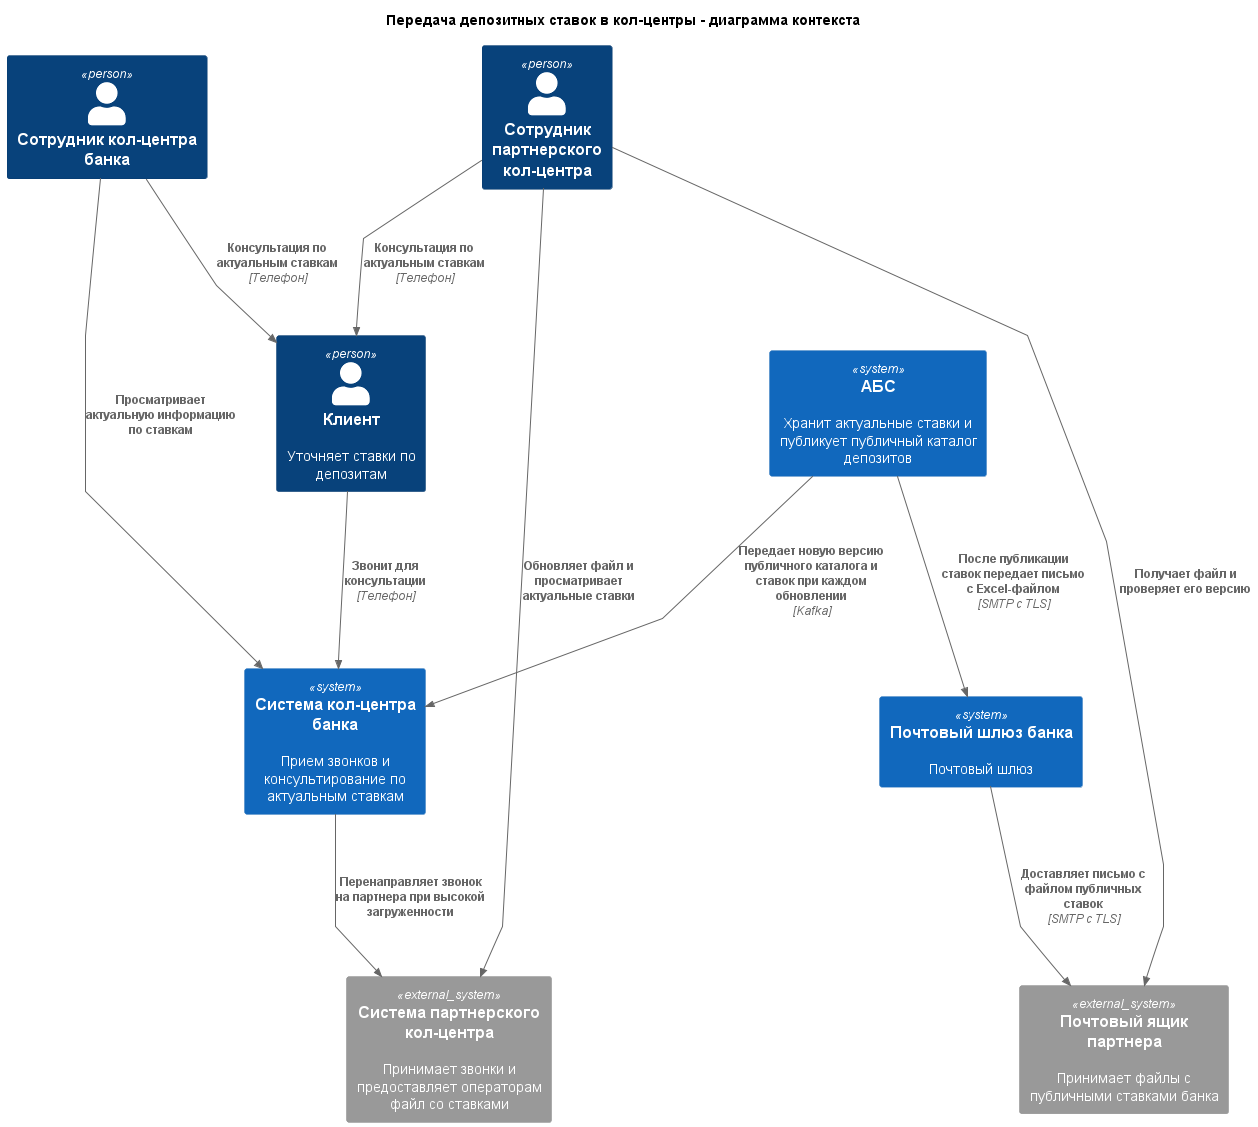

The diagram above was rendered by PlantUML. Its source (embedded in the PNG):
@startuml

title Передача депозитных ставок в кол-центры - диаграмма контекста

top to bottom direction
skinparam linetype polyline
skinparam nodesep 80
skinparam ranksep 100

!include <C4/C4_Context>

Person(client, "Клиент", "Уточняет ставки по депозитам")
Person(call_manager, "Сотрудник кол-центра банка")
Person(partner_call_manager, "Сотрудник партнерского кол-центра")

System(abs, "АБС", "Хранит актуальные ставки и публикует публичный каталог депозитов")
System(call, "Система кол-центра банка", "Прием звонков и консультирование по актуальным ставкам")
System(mail_gateway, "Почтовый шлюз банка", "Почтовый шлюз")
System_Ext(partner_call, "Система партнерского кол-центра", "Принимает звонки и предоставляет операторам файл со ставками")
System_Ext(partner_mailbox, "Почтовый ящик партнера", "Принимает файлы с публичными ставками банка")

Rel(client, call, "Звонит для консультации", "Телефон")
Rel(call, partner_call, "Перенаправляет звонок на партнера при высокой загруженности")
Rel(abs, call, "Передает новую версию публичного каталога и ставок при каждом обновлении", "Kafka")
Rel(abs, mail_gateway, "После публикации ставок передает письмо с Excel-файлом", "SMTP с TLS")
Rel(mail_gateway, partner_mailbox, "Доставляет письмо с файлом публичных ставок", "SMTP с TLS")
Rel(partner_call_manager, partner_mailbox, "Получает файл и проверяет его версию")
Rel(partner_call_manager, partner_call, "Обновляет файл и просматривает актуальные ставки")
Rel(call_manager, call, "Просматривает актуальную информацию по ставкам")

Rel(call_manager, client, "Консультация по актуальным ставкам", "Телефон")
Rel(partner_call_manager, client, "Консультация по актуальным ставкам", "Телефон")

@enduml